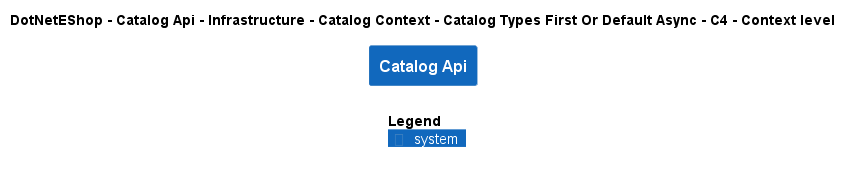

The diagram above was rendered by PlantUML. Its source (embedded in the PNG):
@startuml
!include ..\..\..\..\..\..\..\..\..\.c4s\C4_Context.puml

AddElementTag("c4interflow:lifecycle:new", $bgColor=green, $fontColor=#ffffff, $borderColor=green, $shadowing="False")
AddElementTag("c4interflow:lifecycle:changed", $bgColor=orange, $fontColor=#ffffff, $borderColor=orange, $shadowing="False")
AddElementTag("c4interflow:lifecycle:removed", $bgColor=red, $fontColor=#ffffff, $borderColor=red, $shadowing="False")

AddRelTag("c4interflow:lifecycle:new", $textColor=green, $lineColor=green)
AddRelTag("c4interflow:lifecycle:changed", $textColor=orange, $lineColor=orange)
AddRelTag("c4interflow:lifecycle:removed", $textColor=red, $lineColor=red)

SHOW_PERSON_PORTRAIT()
LAYOUT_TOP_DOWN()

skinparam linetype polyline

title DotNetEShop - Catalog Api - Infrastructure - Catalog Context - Catalog Types First Or Default Async - C4 - Context level

System(DotNetEShop.SoftwareSystems.CatalogApi, "Catalog Api", "")



SHOW_LEGEND()
@enduml